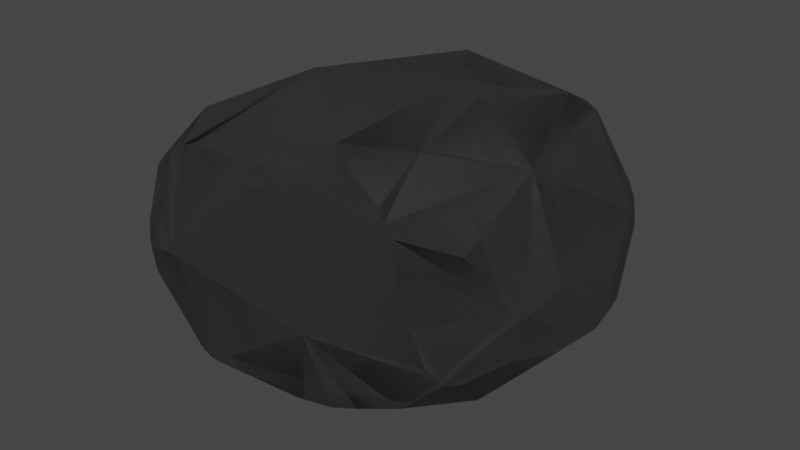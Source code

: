 # Source: 02-rock_generator.blend  (saved by Blender 3.6.11; exported with 4.5.12 LTS)
import bpy
from mathutils import Matrix  # noqa: F401  (used for matrix-valued properties, if any)

bpy.ops.wm.read_factory_settings(use_empty=True)
scene = bpy.context.scene
scene.name = 'Scene'

# ---- collections
col_collection = bpy.data.collections.new('Collection'); scene.collection.children.link(col_collection)

# ---- materials (node trees are filled in below, after node groups)
mat_rock = bpy.data.materials.new('Rock')
mat_rock.alpha_threshold = 0.0
mat_rock.use_transparent_shadow = False
mat_rock.diffuse_color = (0.4672, 0.4672, 0.4672, 1.0)
mat_rock.roughness = 0.5
mat_rock.line_color = (0.0, 0.0, 0.0, 1.0)

# ---- node groups
ng_geometry_nodes = bpy.data.node_groups.new('Geometry Nodes', 'GeometryNodeTree')
_s = ng_geometry_nodes.interface.new_socket(name='Geometry', in_out='OUTPUT', socket_type='NodeSocketGeometry')
_s = ng_geometry_nodes.interface.new_socket(name='Geometry', in_out='INPUT', socket_type='NodeSocketGeometry')
_s = ng_geometry_nodes.interface.new_socket(name='Detailed Level', in_out='INPUT', socket_type='NodeSocketInt')
_s.default_value = 6
_s.min_value = 1
_s.max_value = 10000
_s = ng_geometry_nodes.interface.new_socket(name='Radius', in_out='INPUT', socket_type='NodeSocketFloat')
_s.subtype = 'DISTANCE'
_s.default_value = 1.0
_s.min_value = 0.0
_s = ng_geometry_nodes.interface.new_socket(name='Seed', in_out='INPUT', socket_type='NodeSocketInt')
_s.min_value = -10000
_s.max_value = 10000
_s = ng_geometry_nodes.interface.new_socket(name='Roundness', in_out='INPUT', socket_type='NodeSocketFloat')
_s.min_value = 0.0
_s.max_value = 1.0
ng_geometry_nodes.is_modifier = True
_N = ng_geometry_nodes.nodes; _L = ng_geometry_nodes.links
n0 = _N.new('NodeFrame'); n0.name = 'Frame'; n0.location = (-1179, 644)
n0.label = 'Random Transforms'
n0.width = 652
n1 = _N.new('NodeFrame'); n1.name = 'Frame.001'; n1.location = (-1027, 856)
n1.label = 'Instance'
n1.width = 474
n2 = _N.new('NodeFrame'); n2.name = 'Frame.002'; n2.location = (-1022, 1077)
n2.label = 'Points'
n2.width = 447
n3 = _N.new('NodeGroupOutput'); n3.name = 'Group Output'; n3.location = (294, 732)
n4 = _N.new('FunctionNodeRandomValue'); n4.name = 'Random Value.001'; n4.location = (482, -292)
n4.data_type = 'FLOAT_VECTOR'
n4.inputs[0].default_value = (0.5, 0.5, 0.5)
n5 = _N.new('FunctionNodeRandomValue'); n5.name = 'Random Value'; n5.location = (481, -40)
n5.data_type = 'FLOAT_VECTOR'
n5.inputs[1].default_value = (6.283, 6.283, 6.283)
n6 = _N.new('NodeGroupInput'); n6.name = 'Group Input.002'; n6.location = (30, -224)
n7 = _N.new('ShaderNodeMath'); n7.name = 'Math'; n7.location = (248, -365)
n8 = _N.new('NodeGroupInput'); n8.name = 'Group Input.003'; n8.location = (215, -70)
n9 = _N.new('GeometryNodeMeshIcoSphere'); n9.name = 'Ico Sphere'; n9.location = (304, -40)
n9.inputs[1].default_value = 2
n10 = _N.new('NodeGroupInput'); n10.name = 'Group Input.001'; n10.location = (30, -46)
n11 = _N.new('GeometryNodeMeshLine'); n11.name = 'Mesh Line'; n11.location = (277, -48)
n11.inputs[3].default_value = (0.0, 0.0, 0.0)
n12 = _N.new('NodeGroupInput'); n12.name = 'Group Input'; n12.location = (30, -40)
n13 = _N.new('GeometryNodeInstanceOnPoints'); n13.name = 'Instance on Points'; n13.location = (-408, 891)
n14 = _N.new('GeometryNodeMeshBoolean'); n14.name = 'Mesh Boolean'; n14.location = (-201, 861)
n14.operation = 'INTERSECT'
n14.solver = 'EXACT'
n15 = _N.new('GeometryNodeSetMaterial'); n15.name = 'Set Material'; n15.location = (71, 810)
n15.inputs[2].default_value = mat_rock
n4.parent = n0
n5.parent = n0
n6.parent = n0
n7.parent = n0
n8.parent = n0
n9.parent = n1
n10.parent = n1
n11.parent = n2
n12.parent = n2
_L.new(n9.outputs[0], n13.inputs[2])
_L.new(n11.outputs[0], n13.inputs[0])
_L.new(n5.outputs[0], n13.inputs[5])
_L.new(n13.outputs[0], n14.inputs[0])
_L.new(n13.outputs[0], n14.inputs[1])
_L.new(n4.outputs[0], n13.inputs[6])
_L.new(n15.outputs[0], n3.inputs[0])
_L.new(n12.outputs[1], n11.inputs[0])
_L.new(n10.outputs[2], n9.inputs[0])
_L.new(n6.outputs[3], n5.inputs[8])
_L.new(n7.outputs[0], n4.inputs[8])
_L.new(n6.outputs[3], n7.inputs[0])
_L.new(n8.outputs[4], n5.inputs[0])
_L.new(n14.outputs[0], n15.inputs[0])
n3.is_active_output = True

# ---- material node trees
mat_rock.use_nodes = True; mat_rock.node_tree.nodes.clear()
_N = mat_rock.node_tree.nodes; _L = mat_rock.node_tree.links
n0 = _N.new('ShaderNodeOutputMaterial'); n0.name = 'Material Output'; n0.location = (300, 300)
n1 = _N.new('ShaderNodeBsdfDiffuse'); n1.name = 'Diffuse BSDF'; n1.location = (10, 300)
n1.inputs[0].default_value = (0.05222, 0.05222, 0.05222, 1.0)
n1.inputs[1].default_value = 0.5
_L.new(n1.outputs[0], n0.inputs[0])
n0.is_active_output = True

# ---- world
world_world = bpy.data.worlds.new('World'); scene.world = world_world
world_world.use_nodes = True; world_world.node_tree.nodes.clear()
_N = world_world.node_tree.nodes; _L = world_world.node_tree.links
n0 = _N.new('ShaderNodeOutputWorld'); n0.name = 'World Output'; n0.location = (300, 300)
n1 = _N.new('ShaderNodeBackground'); n1.name = 'Background'; n1.location = (10, 300)
n1.inputs[0].default_value = (0.05088, 0.05088, 0.05088, 1.0)
_L.new(n1.outputs[0], n0.inputs[0])
n0.is_active_output = True
world_world.color = (0.05088, 0.05088, 0.05088)
world_world.use_sun_shadow = False
world_world.sun_shadow_jitter_overblur = 0.0

# ---- meshes
me_cube = bpy.data.meshes.new('Cube')
me_cube.from_pydata([(1.0, 1.0, 1.0), (1.0, 1.0, -1.0), (1.0, -1.0, 1.0), (1.0, -1.0, -1.0), (-1.0, 1.0, 1.0), (-1.0, 1.0, -1.0), (-1.0, -1.0, 1.0), (-1.0, -1.0, -1.0)], [], [(0, 4, 6, 2), (3, 2, 6, 7), (7, 6, 4, 5), (5, 1, 3, 7), (1, 0, 2, 3), (5, 4, 0, 1)])
_uv = me_cube.uv_layers.new(name='UVMap')
_uv.uv.foreach_set('vector', [0.625, 0.5, 0.875, 0.5, 0.875, 0.75, 0.625, 0.75, 0.375, 0.75, 0.625, 0.75, 0.625, 1.0, 0.375, 1.0, 0.375, 0.0, 0.625, 0.0, 0.625, 0.25, 0.375, 0.25, 0.125, 0.5, 0.375, 0.5, 0.375, 0.75, 0.125, 0.75, 0.375, 0.5, 0.625, 0.5, 0.625, 0.75, 0.375, 0.75, 0.375, 0.25, 0.625, 0.25, 0.625, 0.5, 0.375, 0.5])
me_cube.materials.append(mat_rock)
me_cube.use_mirror_vertex_groups = False
me_cube.update()

# ---- objects
ob_collection = bpy.data.objects.new('Collection', None)
ob_cube = bpy.data.objects.new('Cube', me_cube)

# ---- transforms, parenting, visibility, modifiers, constraints
ob_collection.location = (0.0, 0.0, 0.0)
ob_collection.instance_type = 'COLLECTION'
ob_cube.location = (0.0, 0.0, 0.0)
ob_cube.lock_rotations_4d = False
ob_cube.empty_display_type = 'ARROWS'
ob_cube.lineart.crease_threshold = 0.0
ob_cube.material_slots[0].link = 'OBJECT'; ob_cube.material_slots[0].material = mat_rock
_m = ob_cube.modifiers.new('GeometryNodes', 'NODES')
_m.node_group = ng_geometry_nodes
_gi = [s.identifier for s in ng_geometry_nodes.interface.items_tree if s.item_type == 'SOCKET' and s.in_out == 'INPUT']
_m[_gi[3]] = 1  # Seed
_m[_gi[4]] = 0.03  # Roundness
ob_collection.instance_collection = col_collection

# ---- collection membership
scene.collection.objects.link(ob_collection)
col_collection.objects.link(ob_cube)

# ---- scene / render settings (as saved in the file)
scene.frame_start = 1; scene.frame_end = 250; scene.frame_set(1)
scene.render.engine = 'BLENDER_EEVEE_NEXT'
scene.cycles.sampling_pattern = 'TABULATED_SOBOL'
scene.view_settings.view_transform = 'Filmic'
bpy.context.view_layer.update()

# ---- added for rendering (the .blend has no active camera and no usable light): camera, sun
cam_auto = bpy.data.cameras.new('AutoCamera')
cam_auto.lens = 50.0
cam_auto.sensor_width = 36.0
cam_auto.clip_end = 1000.0
ob_auto_camera = bpy.data.objects.new('AutoCamera', cam_auto)
scene.collection.objects.link(ob_auto_camera)
ob_auto_camera.location = (1.93962, -2.32754, 1.55169)
ob_auto_camera.rotation_euler = (1.09748, -7.21219e-08, 0.694738)
scene.camera = ob_auto_camera
light_auto_sun = bpy.data.lights.new('AutoSun', 'SUN')
light_auto_sun.energy = 3.0
light_auto_sun.angle = 0.0523599
ob_auto_sun = bpy.data.objects.new('AutoSun', light_auto_sun)
scene.collection.objects.link(ob_auto_sun)
ob_auto_sun.rotation_euler = (0.872665, 0.174533, 0.523599)
bpy.context.view_layer.update()
